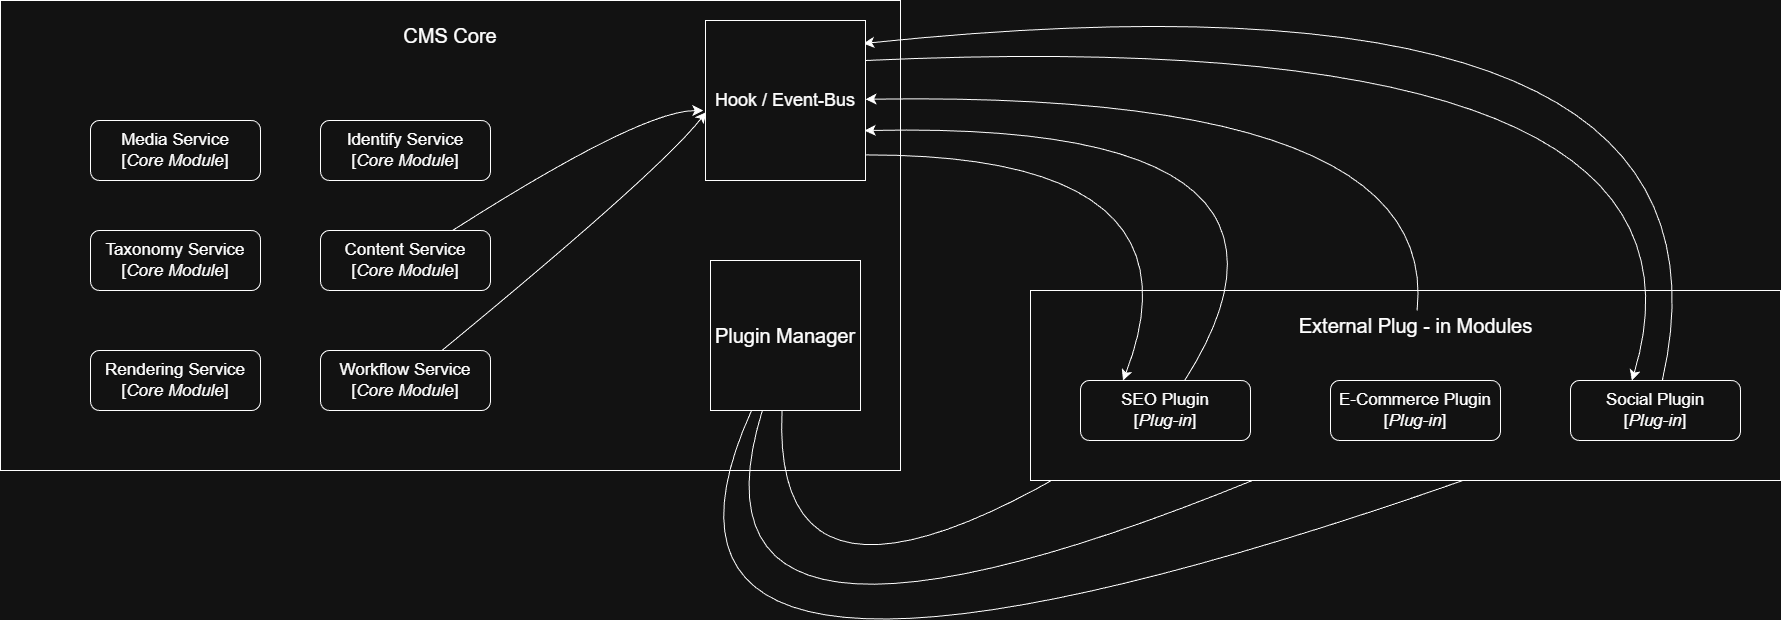

The diagram above was exported from draw.io. Its source (the exported page's mxGraphModel, read from the mxfile embedded in the PNG):
<mxGraphModel dx="2373" dy="1587" grid="1" gridSize="10" guides="1" tooltips="1" connect="1" arrows="1" fold="1" page="0" pageScale="1" pageWidth="827" pageHeight="1169" math="0" shadow="0">
  <root>
    <mxCell id="0" />
    <mxCell id="1" parent="0" />
    <mxCell id="NrouRShHfk_BIB2kJp3n-1" parent="1" style="rounded=0;whiteSpace=wrap;html=1;" value="" vertex="1">
      <mxGeometry height="470" width="900" x="-320" y="-120" as="geometry" />
    </mxCell>
    <mxCell id="NrouRShHfk_BIB2kJp3n-2" parent="1" style="text;html=1;whiteSpace=wrap;strokeColor=none;fillColor=none;align=center;verticalAlign=middle;rounded=0;" value="&lt;font style=&quot;font-size: 20px;&quot;&gt;CMS Core&lt;/font&gt;" vertex="1">
      <mxGeometry height="30" width="160" x="50" y="-100" as="geometry" />
    </mxCell>
    <mxCell id="NrouRShHfk_BIB2kJp3n-22" edge="1" parent="1" source="NrouRShHfk_BIB2kJp3n-3" style="edgeStyle=none;curved=1;rounded=0;orthogonalLoop=1;jettySize=auto;html=1;fontSize=12;startSize=8;endSize=8;" target="NrouRShHfk_BIB2kJp3n-18">
      <mxGeometry relative="1" as="geometry">
        <Array as="points">
          <mxPoint x="450" y="540" />
        </Array>
      </mxGeometry>
    </mxCell>
    <mxCell id="NrouRShHfk_BIB2kJp3n-23" edge="1" parent="1" source="NrouRShHfk_BIB2kJp3n-3" style="edgeStyle=none;curved=1;rounded=0;orthogonalLoop=1;jettySize=auto;html=1;fontSize=12;startSize=8;endSize=8;" target="NrouRShHfk_BIB2kJp3n-19">
      <mxGeometry relative="1" as="geometry">
        <Array as="points">
          <mxPoint x="340" y="620" />
        </Array>
      </mxGeometry>
    </mxCell>
    <mxCell id="NrouRShHfk_BIB2kJp3n-24" edge="1" parent="1" source="NrouRShHfk_BIB2kJp3n-3" style="edgeStyle=none;curved=1;rounded=0;orthogonalLoop=1;jettySize=auto;html=1;fontSize=12;startSize=8;endSize=8;" target="NrouRShHfk_BIB2kJp3n-20">
      <mxGeometry relative="1" as="geometry">
        <Array as="points">
          <mxPoint x="250" y="690" />
        </Array>
      </mxGeometry>
    </mxCell>
    <mxCell id="NrouRShHfk_BIB2kJp3n-3" parent="1" style="whiteSpace=wrap;html=1;aspect=fixed;" value="&lt;font style=&quot;font-size: 20px;&quot;&gt;Plugin Manager&lt;/font&gt;" vertex="1">
      <mxGeometry height="150" width="150" x="390" y="140" as="geometry" />
    </mxCell>
    <mxCell id="NrouRShHfk_BIB2kJp3n-7" parent="1" style="rounded=1;whiteSpace=wrap;html=1;" value="&lt;font style=&quot;font-size: 17px;&quot;&gt;Media Service&lt;/font&gt;&lt;div&gt;&lt;font style=&quot;font-size: 17px;&quot;&gt;[&lt;i&gt;Core Module&lt;/i&gt;]&lt;/font&gt;&lt;/div&gt;" vertex="1">
      <mxGeometry height="60" width="170" x="-230" as="geometry" />
    </mxCell>
    <mxCell id="NrouRShHfk_BIB2kJp3n-8" parent="1" style="rounded=1;whiteSpace=wrap;html=1;" value="&lt;font style=&quot;font-size: 17px;&quot;&gt;Identify Service&lt;/font&gt;&lt;div&gt;&lt;font style=&quot;font-size: 17px;&quot;&gt;[&lt;i&gt;Core Module&lt;/i&gt;]&lt;/font&gt;&lt;/div&gt;" vertex="1">
      <mxGeometry height="60" width="170" as="geometry" />
    </mxCell>
    <mxCell id="NrouRShHfk_BIB2kJp3n-11" parent="1" style="rounded=1;whiteSpace=wrap;html=1;" value="&lt;font style=&quot;font-size: 17px;&quot;&gt;Content Service&lt;/font&gt;&lt;div&gt;&lt;font style=&quot;font-size: 17px;&quot;&gt;[&lt;i&gt;Core Module&lt;/i&gt;]&lt;/font&gt;&lt;/div&gt;" vertex="1">
      <mxGeometry height="60" width="170" y="110" as="geometry" />
    </mxCell>
    <mxCell id="NrouRShHfk_BIB2kJp3n-12" parent="1" style="rounded=1;whiteSpace=wrap;html=1;" value="&lt;font style=&quot;font-size: 17px;&quot;&gt;Taxonomy  Service&lt;/font&gt;&lt;div&gt;&lt;font style=&quot;font-size: 17px;&quot;&gt;[&lt;i&gt;Core Module&lt;/i&gt;]&lt;/font&gt;&lt;/div&gt;" vertex="1">
      <mxGeometry height="60" width="170" x="-230" y="110" as="geometry" />
    </mxCell>
    <mxCell id="NrouRShHfk_BIB2kJp3n-13" parent="1" style="rounded=1;whiteSpace=wrap;html=1;" value="&lt;font style=&quot;font-size: 17px;&quot;&gt;Rendering Service&lt;/font&gt;&lt;div&gt;&lt;font style=&quot;font-size: 17px;&quot;&gt;[&lt;i&gt;Core Module&lt;/i&gt;]&lt;/font&gt;&lt;/div&gt;" vertex="1">
      <mxGeometry height="60" width="170" x="-230" y="230" as="geometry" />
    </mxCell>
    <mxCell id="NrouRShHfk_BIB2kJp3n-14" parent="1" style="rounded=1;whiteSpace=wrap;html=1;" value="&lt;font style=&quot;font-size: 17px;&quot;&gt;Workflow Service&lt;/font&gt;&lt;div&gt;&lt;font style=&quot;font-size: 17px;&quot;&gt;[&lt;i&gt;Core Module&lt;/i&gt;]&lt;/font&gt;&lt;/div&gt;" vertex="1">
      <mxGeometry height="60" width="170" y="230" as="geometry" />
    </mxCell>
    <mxCell id="NrouRShHfk_BIB2kJp3n-16" parent="1" style="rounded=0;whiteSpace=wrap;html=1;" value="" vertex="1">
      <mxGeometry height="190" width="750" x="710" y="170" as="geometry" />
    </mxCell>
    <mxCell id="NrouRShHfk_BIB2kJp3n-17" parent="1" style="text;html=1;whiteSpace=wrap;strokeColor=none;fillColor=none;align=center;verticalAlign=middle;rounded=0;" value="&lt;span style=&quot;font-size: 20px;&quot;&gt;External Plug - in Modules&lt;/span&gt;" vertex="1">
      <mxGeometry height="30" width="275" x="957.5" y="190" as="geometry" />
    </mxCell>
    <mxCell id="NrouRShHfk_BIB2kJp3n-25" edge="1" parent="1" source="NrouRShHfk_BIB2kJp3n-18" style="edgeStyle=none;curved=1;rounded=0;orthogonalLoop=1;jettySize=auto;html=1;fontSize=12;startSize=8;endSize=8;entryX=0.995;entryY=0.688;entryDx=0;entryDy=0;entryPerimeter=0;" target="NrouRShHfk_BIB2kJp3n-21">
      <mxGeometry relative="1" as="geometry">
        <Array as="points">
          <mxPoint x="1030" />
        </Array>
      </mxGeometry>
    </mxCell>
    <mxCell id="NrouRShHfk_BIB2kJp3n-18" parent="1" style="rounded=1;whiteSpace=wrap;html=1;" value="&lt;font style=&quot;font-size: 17px;&quot;&gt;SEO Plugin&lt;/font&gt;&lt;div&gt;&lt;font style=&quot;font-size: 17px;&quot;&gt;[&lt;i&gt;Plug-in&lt;/i&gt;]&lt;/font&gt;&lt;/div&gt;" vertex="1">
      <mxGeometry height="60" width="170" x="760" y="260" as="geometry" />
    </mxCell>
    <mxCell id="NrouRShHfk_BIB2kJp3n-19" parent="1" style="rounded=1;whiteSpace=wrap;html=1;" value="&lt;font style=&quot;font-size: 17px;&quot;&gt;E-Commerce Plugin&lt;/font&gt;&lt;div&gt;&lt;font style=&quot;font-size: 17px;&quot;&gt;[&lt;i&gt;Plug-in&lt;/i&gt;]&lt;/font&gt;&lt;/div&gt;" vertex="1">
      <mxGeometry height="60" width="170" x="1010" y="260" as="geometry" />
    </mxCell>
    <mxCell id="NrouRShHfk_BIB2kJp3n-27" edge="1" parent="1" source="NrouRShHfk_BIB2kJp3n-20" style="edgeStyle=none;curved=1;rounded=0;orthogonalLoop=1;jettySize=auto;html=1;entryX=0.986;entryY=0.144;entryDx=0;entryDy=0;fontSize=12;startSize=8;endSize=8;entryPerimeter=0;" target="NrouRShHfk_BIB2kJp3n-21">
      <mxGeometry relative="1" as="geometry">
        <Array as="points">
          <mxPoint x="1440" y="-170" />
        </Array>
      </mxGeometry>
    </mxCell>
    <mxCell id="NrouRShHfk_BIB2kJp3n-20" parent="1" style="rounded=1;whiteSpace=wrap;html=1;" value="&lt;font style=&quot;font-size: 17px;&quot;&gt;Social Plugin&lt;/font&gt;&lt;div&gt;&lt;font style=&quot;font-size: 17px;&quot;&gt;[&lt;i&gt;Plug-in&lt;/i&gt;]&lt;/font&gt;&lt;/div&gt;" vertex="1">
      <mxGeometry height="60" width="170" x="1250" y="260" as="geometry" />
    </mxCell>
    <mxCell id="NrouRShHfk_BIB2kJp3n-30" edge="1" parent="1" source="NrouRShHfk_BIB2kJp3n-21" style="edgeStyle=none;curved=1;rounded=0;orthogonalLoop=1;jettySize=auto;html=1;fontSize=12;startSize=8;endSize=8;entryX=0.361;entryY=0.002;entryDx=0;entryDy=0;exitX=1;exitY=0.25;exitDx=0;exitDy=0;entryPerimeter=0;" target="NrouRShHfk_BIB2kJp3n-20">
      <mxGeometry relative="1" as="geometry">
        <Array as="points">
          <mxPoint x="1420" y="-100" />
        </Array>
      </mxGeometry>
    </mxCell>
    <mxCell id="NrouRShHfk_BIB2kJp3n-31" edge="1" parent="1" source="NrouRShHfk_BIB2kJp3n-21" style="edgeStyle=none;curved=1;rounded=0;orthogonalLoop=1;jettySize=auto;html=1;entryX=0.25;entryY=0;entryDx=0;entryDy=0;fontSize=12;startSize=8;endSize=8;exitX=1.004;exitY=0.84;exitDx=0;exitDy=0;exitPerimeter=0;" target="NrouRShHfk_BIB2kJp3n-18">
      <mxGeometry relative="1" as="geometry">
        <Array as="points">
          <mxPoint x="890" y="34" />
        </Array>
      </mxGeometry>
    </mxCell>
    <mxCell id="NrouRShHfk_BIB2kJp3n-21" parent="1" style="whiteSpace=wrap;html=1;aspect=fixed;" value="&lt;font style=&quot;font-size: 18px;&quot;&gt;Hook / Event-Bus&lt;/font&gt;" vertex="1">
      <mxGeometry height="160" width="160" x="385" y="-100" as="geometry" />
    </mxCell>
    <mxCell id="NrouRShHfk_BIB2kJp3n-26" edge="1" parent="1" source="NrouRShHfk_BIB2kJp3n-17" style="edgeStyle=none;curved=1;rounded=0;orthogonalLoop=1;jettySize=auto;html=1;fontSize=12;startSize=8;endSize=8;" target="NrouRShHfk_BIB2kJp3n-21">
      <mxGeometry relative="1" as="geometry">
        <Array as="points">
          <mxPoint x="1120" y="-30" />
        </Array>
      </mxGeometry>
    </mxCell>
    <mxCell id="NrouRShHfk_BIB2kJp3n-28" edge="1" parent="1" source="NrouRShHfk_BIB2kJp3n-11" style="edgeStyle=none;curved=1;rounded=0;orthogonalLoop=1;jettySize=auto;html=1;entryX=-0.014;entryY=0.563;entryDx=0;entryDy=0;entryPerimeter=0;fontSize=12;startSize=8;endSize=8;" target="NrouRShHfk_BIB2kJp3n-21">
      <mxGeometry relative="1" as="geometry">
        <Array as="points">
          <mxPoint x="320" y="-10" />
        </Array>
      </mxGeometry>
    </mxCell>
    <mxCell id="NrouRShHfk_BIB2kJp3n-29" edge="1" parent="1" source="NrouRShHfk_BIB2kJp3n-14" style="edgeStyle=none;curved=1;rounded=0;orthogonalLoop=1;jettySize=auto;html=1;entryX=0.004;entryY=0.572;entryDx=0;entryDy=0;entryPerimeter=0;fontSize=12;startSize=8;endSize=8;" target="NrouRShHfk_BIB2kJp3n-21">
      <mxGeometry relative="1" as="geometry">
        <Array as="points">
          <mxPoint x="340" y="50" />
        </Array>
      </mxGeometry>
    </mxCell>
  </root>
</mxGraphModel>